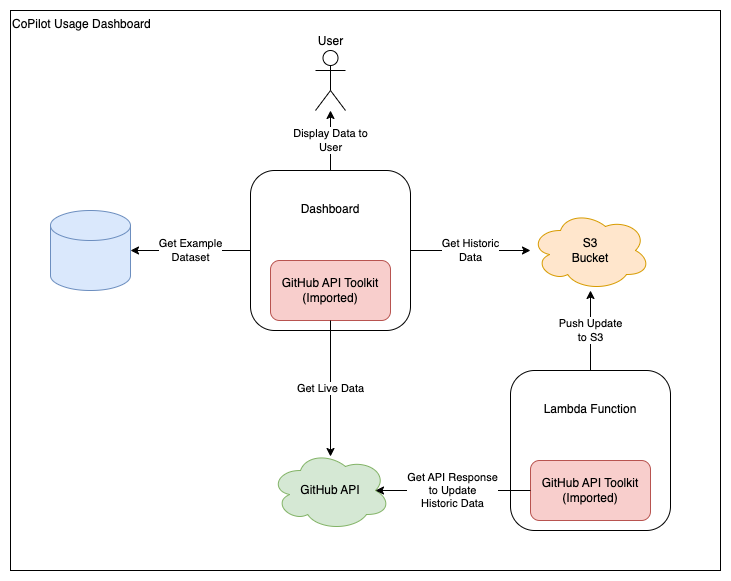

The diagram above was exported from draw.io. Its source (the exported page's mxGraphModel, read from the mxfile embedded in the PNG):
<mxGraphModel dx="754" dy="834" grid="1" gridSize="10" guides="1" tooltips="1" connect="1" arrows="1" fold="1" page="1" pageScale="1" pageWidth="827" pageHeight="1169" math="0" shadow="0">
  <root>
    <mxCell id="0" />
    <mxCell id="1" parent="0" />
    <mxCell id="ftDg6omauAznXFmt9yRm-1" value="CoPilot Usage Dashboard" style="rounded=0;whiteSpace=wrap;html=1;align=left;verticalAlign=top;" vertex="1" parent="1">
      <mxGeometry x="40" y="40" width="710" height="560" as="geometry" />
    </mxCell>
    <mxCell id="ftDg6omauAznXFmt9yRm-22" value="Get Historic&lt;div&gt;Data&lt;/div&gt;" style="edgeStyle=orthogonalEdgeStyle;rounded=0;orthogonalLoop=1;jettySize=auto;html=1;" edge="1" parent="1" source="ftDg6omauAznXFmt9yRm-3" target="ftDg6omauAznXFmt9yRm-11">
      <mxGeometry relative="1" as="geometry" />
    </mxCell>
    <mxCell id="ftDg6omauAznXFmt9yRm-33" value="Display Data to&lt;div&gt;User&lt;/div&gt;" style="edgeStyle=orthogonalEdgeStyle;rounded=0;orthogonalLoop=1;jettySize=auto;html=1;" edge="1" parent="1" source="ftDg6omauAznXFmt9yRm-3" target="ftDg6omauAznXFmt9yRm-30">
      <mxGeometry relative="1" as="geometry" />
    </mxCell>
    <mxCell id="ftDg6omauAznXFmt9yRm-3" value="Dashboard" style="rounded=1;whiteSpace=wrap;html=1;verticalAlign=top;spacingTop=25;" vertex="1" parent="1">
      <mxGeometry x="280" y="200" width="160" height="160" as="geometry" />
    </mxCell>
    <mxCell id="ftDg6omauAznXFmt9yRm-4" value="GitHub API Toolkit&lt;div&gt;(Imported)&lt;/div&gt;" style="rounded=1;whiteSpace=wrap;html=1;fillColor=#f8cecc;strokeColor=#b85450;" vertex="1" parent="1">
      <mxGeometry x="300" y="290" width="120" height="60" as="geometry" />
    </mxCell>
    <mxCell id="ftDg6omauAznXFmt9yRm-5" value="GitHub API" style="ellipse;shape=cloud;whiteSpace=wrap;html=1;fillColor=#d5e8d4;strokeColor=#82b366;" vertex="1" parent="1">
      <mxGeometry x="300" y="480" width="120" height="80" as="geometry" />
    </mxCell>
    <mxCell id="ftDg6omauAznXFmt9yRm-11" value="S3&lt;div&gt;Bucket&lt;/div&gt;" style="ellipse;shape=cloud;whiteSpace=wrap;html=1;fillColor=#ffe6cc;strokeColor=#d79b00;" vertex="1" parent="1">
      <mxGeometry x="560" y="240" width="120" height="80" as="geometry" />
    </mxCell>
    <mxCell id="ftDg6omauAznXFmt9yRm-24" value="Push Update&lt;div&gt;to S3&lt;/div&gt;" style="edgeStyle=orthogonalEdgeStyle;rounded=0;orthogonalLoop=1;jettySize=auto;html=1;" edge="1" parent="1" source="ftDg6omauAznXFmt9yRm-19" target="ftDg6omauAznXFmt9yRm-11">
      <mxGeometry relative="1" as="geometry" />
    </mxCell>
    <mxCell id="ftDg6omauAznXFmt9yRm-19" value="Lambda Function" style="rounded=1;whiteSpace=wrap;html=1;verticalAlign=top;spacingTop=25;" vertex="1" parent="1">
      <mxGeometry x="540" y="400" width="160" height="160" as="geometry" />
    </mxCell>
    <mxCell id="ftDg6omauAznXFmt9yRm-20" value="GitHub API Toolkit&lt;div&gt;(Imported)&lt;/div&gt;" style="rounded=1;whiteSpace=wrap;html=1;fillColor=#f8cecc;strokeColor=#b85450;" vertex="1" parent="1">
      <mxGeometry x="560" y="490" width="120" height="60" as="geometry" />
    </mxCell>
    <mxCell id="ftDg6omauAznXFmt9yRm-25" value="" style="shape=cylinder3;whiteSpace=wrap;html=1;boundedLbl=1;backgroundOutline=1;size=15;fillColor=#dae8fc;strokeColor=#6c8ebf;" vertex="1" parent="1">
      <mxGeometry x="80" y="240" width="80" height="80" as="geometry" />
    </mxCell>
    <mxCell id="ftDg6omauAznXFmt9yRm-26" value="Get API Response&lt;div&gt;to Update&lt;/div&gt;&lt;div&gt;Historic Data&lt;/div&gt;" style="edgeStyle=orthogonalEdgeStyle;rounded=0;orthogonalLoop=1;jettySize=auto;html=1;exitX=0;exitY=0.5;exitDx=0;exitDy=0;entryX=0.875;entryY=0.5;entryDx=0;entryDy=0;entryPerimeter=0;" edge="1" parent="1" source="ftDg6omauAznXFmt9yRm-20" target="ftDg6omauAznXFmt9yRm-5">
      <mxGeometry relative="1" as="geometry" />
    </mxCell>
    <mxCell id="ftDg6omauAznXFmt9yRm-28" value="Get Live Data" style="edgeStyle=orthogonalEdgeStyle;rounded=0;orthogonalLoop=1;jettySize=auto;html=1;exitX=0.5;exitY=1;exitDx=0;exitDy=0;entryX=0.5;entryY=0.075;entryDx=0;entryDy=0;entryPerimeter=0;" edge="1" parent="1" source="ftDg6omauAznXFmt9yRm-4" target="ftDg6omauAznXFmt9yRm-5">
      <mxGeometry relative="1" as="geometry" />
    </mxCell>
    <mxCell id="ftDg6omauAznXFmt9yRm-29" value="Get Example&lt;div&gt;Dataset&lt;/div&gt;" style="edgeStyle=orthogonalEdgeStyle;rounded=0;orthogonalLoop=1;jettySize=auto;html=1;exitX=0;exitY=0.5;exitDx=0;exitDy=0;entryX=1;entryY=0.5;entryDx=0;entryDy=0;entryPerimeter=0;" edge="1" parent="1" source="ftDg6omauAznXFmt9yRm-3" target="ftDg6omauAznXFmt9yRm-25">
      <mxGeometry relative="1" as="geometry" />
    </mxCell>
    <mxCell id="ftDg6omauAznXFmt9yRm-30" value="User" style="shape=umlActor;verticalLabelPosition=top;verticalAlign=bottom;html=1;outlineConnect=0;labelPosition=center;align=center;" vertex="1" parent="1">
      <mxGeometry x="345" y="80" width="30" height="60" as="geometry" />
    </mxCell>
  </root>
</mxGraphModel>